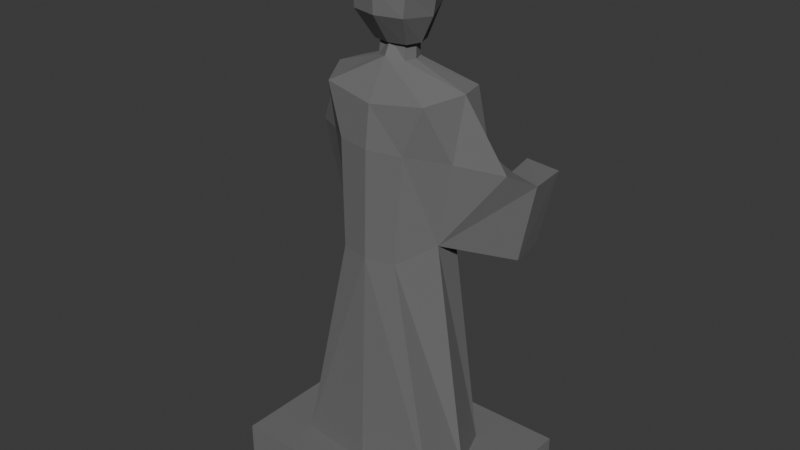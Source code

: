 # Source: Grave_6.blend  (saved by Blender 5.0.118; exported with 4.5.12 LTS)
import bpy
from mathutils import Matrix  # noqa: F401  (used for matrix-valued properties, if any)

bpy.ops.wm.read_factory_settings(use_empty=True)
scene = bpy.context.scene
scene.name = 'Scene'

# ---- collections
col_collection = bpy.data.collections.new('Collection'); scene.collection.children.link(col_collection)

# ---- materials (node trees are filled in below, after node groups)
mat_gravestone = bpy.data.materials.new('Gravestone')
mat_gravestone.alpha_threshold = 0.0
mat_gravestone.use_backface_culling_lightprobe_volume = False
mat_gravestone.roughness = 0.5
mat_gravestone.line_color = (0.0, 0.0, 0.0, 1.0)

# ---- material node trees
mat_gravestone.use_nodes = True; mat_gravestone.node_tree.nodes.clear()
_N = mat_gravestone.node_tree.nodes; _L = mat_gravestone.node_tree.links
n0 = _N.new('ShaderNodeOutputMaterial'); n0.name = 'Material Output'; n0.location = (200, 100)
n1 = _N.new('ShaderNodeBsdfPrincipled'); n1.name = 'Principled BSDF'; n1.location = (-200, 100)
n1.inputs[0].default_value = (0.1552, 0.1552, 0.1552, 1.0)
n1.inputs[2].default_value = 1.0
_L.new(n1.outputs[0], n0.inputs[0])
n0.is_active_output = True

# ---- world
world_world = bpy.data.worlds.new('World'); scene.world = world_world
world_world.use_nodes = True; world_world.node_tree.nodes.clear()
_N = world_world.node_tree.nodes; _L = world_world.node_tree.links
n0 = _N.new('ShaderNodeOutputWorld'); n0.name = 'World Output'; n0.location = (200, 100)
n1 = _N.new('ShaderNodeBackground'); n1.name = 'Background'; n1.location = (-200, 100)
n1.inputs[0].default_value = (0.05088, 0.05088, 0.05088, 1.0)
_L.new(n1.outputs[0], n0.inputs[0])
n0.is_active_output = True
world_world.color = (0.05088, 0.05088, 0.05088)
world_world.sun_shadow_jitter_overblur = 0.0

# ---- meshes
me_cube_001 = bpy.data.meshes.new('Cube.001')
me_cube_001.from_pydata([(0.0, 0.0, -0.1945), (-0.4271, -0.3084, -0.1945), (-0.4271, 0.3084, -0.1945), (-0.4271, -0.3084, -0.3309), (-0.4271, 0.3084, -0.3309), (0.4271, -0.3084, -0.1945), (0.4271, 0.3084, -0.1945), (0.4271, -0.3084, -0.3309), (0.4271, 0.3084, -0.3309)], [], [(0, 2, 1), (3, 7, 5, 1), (1, 2, 4, 3), (6, 8, 4, 2), (8, 7, 3, 4), (0, 6, 2), (1, 5, 0), (0, 5, 6), (5, 7, 8, 6)])
_uv = me_cube_001.uv_layers.new(name='UVMap')
_uv.uv.foreach_set('vector', [0.375, 0.25, 0.375, 0.25, 0.375, 0.0, 0.375, 1.0, 0.375, 1.0, 0.375, 1.0, 0.375, 1.0, 0.375, 0.0, 0.375, 0.25, 0.375, 0.25, 0.375, 0.0, 0.375, 0.25, 0.375, 0.25, 0.375, 0.25, 0.375, 0.25, 0.125, 0.5, 0.125, 0.75, 0.125, 0.75, 0.125, 0.5, 0.375, 0.25, 0.375, 0.25, 0.375, 0.25, 0.375, 1.0, 0.375, 1.0, 0.375, 1.0, 0.375, 0.0, 0.375, 0.0, 0.375, 0.25, 0.375, 0.0, 0.375, 0.0, 0.375, 0.25, 0.375, 0.25])
me_cube_001.materials.append(mat_gravestone)
me_cube_001.update()
me_cube_002 = bpy.data.meshes.new('Cube.002')
me_cube_002.from_pydata([(0.2639, -0.1725, -0.1945), (0.2179, 0.1573, -0.1945), (0.0, 0.2002, -0.1945), (0.0, -0.2002, -0.1945), (0.2751, 0.0, -0.1945), (0.102, -0.1475, 0.5798), (0.1838, 0.04968, 0.641), (0.0, 0.1029, 0.6302), (0.0, -0.1695, 0.5798), (0.1861, -0.03914, 0.6313), (0.1206, -0.1337, 0.9411), (0.1315, 0.09529, 0.9261), (0.0, 0.1195, 0.9261), (0.0, -0.1593, 0.9411), (0.2338, -0.03677, 0.9141), (0.1831, -0.1169, 1.106), (0.2235, 0.09562, 1.127), (0.0, 0.1143, 1.097), (0.0, -0.1418, 1.082), (0.2448, 0.002403, 1.127), (0.04978, -0.03726, 1.196), (0.04978, 0.03726, 1.196), (0.0, 0.04742, 1.196), (0.0, -0.06731, 1.209), (0.06334, 2.323e-08, 1.196), (0.04566, -0.03223, 1.256), (0.04566, 0.04229, 1.256), (0.2593, 0.1103, 0.9151), (0.3655, 0.0527, 0.886), (0.2973, 0.1661, 0.5605), (0.356, 0.1505, 0.5605), (0.3067, 0.1664, 0.8453), (0.4124, 0.148, 0.8329), (0.2804, 0.2979, 0.5615), (0.3404, 0.2742, 0.5639), (0.2665, 0.3109, 0.8307), (0.3964, 0.2932, 0.8307), (0.0, 0.05245, 1.256), (0.0, -0.04239, 1.256), (0.05922, 0.00503, 1.256), (0.06026, -0.04254, 1.247), (0.06026, 0.05581, 1.247), (0.0, 0.06921, 1.247), (0.0, -0.05594, 1.247), (0.07815, 0.006637, 1.247), (0.06416, -0.05809, 1.523), (0.05306, 0.1241, 1.566), (0.0, 0.1375, 1.585), (0.0, -0.07149, 1.541), (0.07815, 0.006637, 1.55), (0.09871, 0.1209, 1.421), (0.0, 0.15, 1.421), (0.1308, 0.01488, 1.433), (0.09871, -0.09218, 1.421), (0.0, -0.1212, 1.421), (0.0, 0.1566, 1.322), (0.08437, 0.09665, 1.356), (0.1148, 0.01283, 1.33), (0.09207, -0.09606, 1.342), (0.0, -0.1193, 1.342), (0.0, 0.03299, 1.585)], [], [(1, 4, 9, 6), (0, 3, 8, 5), (4, 0, 5, 9), (2, 1, 6, 7), (9, 5, 10, 14), (7, 6, 11, 12), (9, 14, 28), (5, 8, 13, 10), (21, 24, 39, 26), (10, 13, 18, 15), (14, 10, 15, 19), (12, 11, 16, 17), (17, 16, 21, 22), (16, 19, 24, 21), (15, 18, 23, 20), (19, 15, 20, 24), (27, 6, 29, 31), (16, 11, 6, 27), (19, 16, 27, 28), (19, 28, 14), (32, 31, 35, 36), (28, 27, 31, 32), (9, 28, 32, 30), (6, 9, 30, 29), (33, 34, 36, 35), (30, 32, 36, 34), (29, 30, 34, 33), (31, 29, 33, 35), (22, 21, 26, 37), (20, 23, 38, 25), (24, 20, 25, 39), (26, 39, 25, 38, 37), (41, 42, 43, 40, 44), (49, 60, 47, 46), (51, 50, 46, 47), (50, 52, 49, 46), (52, 53, 45, 49), (53, 54, 48, 45), (58, 59, 54, 53), (57, 58, 53, 52), (56, 57, 52, 50), (55, 56, 50, 51), (42, 41, 56, 55), (41, 44, 57, 56), (44, 40, 58, 57), (40, 43, 59, 58), (48, 60, 49, 45)])
_uv = me_cube_002.uv_layers.new(name='UVMap')
_uv.uv.foreach_set('vector', [0.0, 0.0, 0.0, 0.0, 0.0, 0.0, 0.0, 0.0, 0.0, 0.0, 0.0, 0.0, 0.0, 0.0, 0.0, 0.0, 0.0, 0.0, 0.0, 0.0, 0.0, 0.0, 0.0, 0.0, 0.0, 0.0, 0.0, 0.0, 0.0, 0.0, 0.0, 0.0, 0.0, 0.0, 0.0, 0.0, 0.0, 0.0, 0.0, 0.0, 0.0, 0.0, 0.0, 0.0, 0.0, 0.0, 0.0, 0.0, 0.0, 0.0, 0.0, 0.0, 0.0, 0.0, 0.0, 0.0, 0.0, 0.0, 0.0, 0.0, 0.0, 0.0, 0.0, 0.0, 0.0, 0.0, 0.0, 0.0, 0.0, 0.0, 0.0, 0.0, 0.0, 0.0, 0.0, 0.0, 0.0, 0.0, 0.0, 0.0, 0.0, 0.0, 0.0, 0.0, 0.0, 0.0, 0.0, 0.0, 0.0, 0.0, 0.0, 0.0, 0.0, 0.0, 0.0, 0.0, 0.0, 0.0, 0.0, 0.0, 0.0, 0.0, 0.0, 0.0, 0.0, 0.0, 0.0, 0.0, 0.0, 0.0, 0.0, 0.0, 0.0, 0.0, 0.0, 0.0, 0.0, 0.0, 0.0, 0.0, 0.0, 0.0, 0.0, 0.0, 0.0, 0.0, 0.0, 0.0, 0.0, 0.0, 0.0, 0.0, 0.0, 0.0, 0.0, 0.0, 0.0, 0.0, 0.0, 0.0, 0.0, 0.0, 0.0, 0.0, 0.0, 0.0, 0.0, 0.0, 0.0, 0.0, 0.0, 0.0, 0.0, 0.0, 0.0, 0.0, 0.0, 0.0, 0.0, 0.0, 0.0, 0.0, 0.0, 0.0, 0.0, 0.0, 0.0, 0.0, 0.0, 0.0, 0.0, 0.0, 0.0, 0.0, 0.0, 0.0, 0.0, 0.0, 0.0, 0.0, 0.0, 0.0, 0.0, 0.0, 0.0, 0.0, 0.0, 0.0, 0.0, 0.0, 0.0, 0.0, 0.0, 0.0, 0.0, 0.0, 0.0, 0.0, 0.0, 0.0, 0.0, 0.0, 0.0, 0.0, 0.0, 0.0, 0.0, 0.0, 0.0, 0.0, 0.0, 0.0, 0.0, 0.0, 0.0, 0.0, 0.0, 0.0, 0.0, 0.0, 0.0, 0.0, 0.0, 0.0, 0.0, 0.0, 0.0, 0.0, 0.0, 0.0, 0.0, 0.0, 0.0, 0.0, 0.0, 0.0, 0.0, 0.0, 0.0, 0.0, 0.0, 0.0, 0.0, 0.0, 0.0, 0.0, 0.0, 0.0, 0.0, 0.0, 0.0, 0.0, 0.0, 0.0, 0.0, 0.0, 0.0, 0.0, 0.0, 0.0, 0.0, 0.0, 0.0, 0.0, 0.0, 0.0, 0.0, 0.0, 0.0, 0.0, 0.0, 0.0, 0.0, 0.0, 0.0, 0.0, 0.0, 0.0, 0.0, 0.0, 0.0, 0.0, 0.0, 0.0, 0.0, 0.0, 0.0, 0.0, 0.0, 0.0, 0.0, 0.0, 0.0, 0.0, 0.0, 0.0, 0.0, 0.0, 0.0, 0.0, 0.0, 0.0, 0.0, 0.0, 0.0, 0.0, 0.0, 0.0, 0.0, 0.0, 0.0, 0.0, 0.0, 0.0, 0.0, 0.0, 0.0, 0.0, 0.0, 0.0, 0.0, 0.0, 0.0, 0.0, 0.0, 0.0, 0.0, 0.0, 0.0, 0.0, 0.0, 0.0, 0.0, 0.0, 0.0, 0.0, 0.0, 0.0, 0.0, 0.0, 0.0, 0.0, 0.0, 0.0, 0.0, 0.0, 0.0, 0.0, 0.0, 0.0, 0.0, 0.0, 0.0, 0.0, 0.0, 0.0, 0.0, 0.0, 0.0, 0.0, 0.0, 0.0, 0.0, 0.0, 0.0, 0.0, 0.0, 0.0, 0.0, 0.0, 0.0, 0.0, 0.0, 0.0, 0.0, 0.0])
me_cube_002.materials.append(mat_gravestone)
me_cube_002.update()

# ---- objects
ob_cube = bpy.data.objects.new('Cube', me_cube_001)
ob_cube_001 = bpy.data.objects.new('Cube.001', me_cube_002)

# ---- transforms, parenting, visibility, modifiers, constraints
ob_cube.location = (0.0, 1.091e-09, 0.3373)
ob_cube_001.location = (0.0, 1.091e-09, 0.3373)
_m = ob_cube_001.modifiers.new('Mirror', 'MIRROR')
_m.use_clip = True

# ---- collection membership
col_collection.objects.link(ob_cube)
col_collection.objects.link(ob_cube_001)

# ---- scene / render settings (as saved in the file)
scene.frame_start = 1; scene.frame_end = 250; scene.frame_set(1)
scene.render.engine = 'BLENDER_EEVEE_NEXT'
scene.render.bake_bias = 0.0
scene.render.bake_samples = 0
scene.cycles.sampling_pattern = 'TABULATED_SOBOL'
scene.eevee.use_volume_custom_range = False
bpy.context.view_layer.update()

# ---- added for rendering (the .blend has no active camera and no usable light): camera, sun
cam_auto = bpy.data.cameras.new('AutoCamera')
cam_auto.lens = 50.0
cam_auto.sensor_width = 36.0
cam_auto.clip_end = 1000.0
ob_auto_camera = bpy.data.objects.new('AutoCamera', cam_auto)
scene.collection.objects.link(ob_auto_camera)
ob_auto_camera.location = (2.0239, -2.42743, 2.58357)
ob_auto_camera.rotation_euler = (1.09748, -7.21219e-08, 0.694738)
scene.camera = ob_auto_camera
light_auto_sun = bpy.data.lights.new('AutoSun', 'SUN')
light_auto_sun.energy = 3.0
light_auto_sun.angle = 0.0523599
ob_auto_sun = bpy.data.objects.new('AutoSun', light_auto_sun)
scene.collection.objects.link(ob_auto_sun)
ob_auto_sun.rotation_euler = (0.872665, 0.174533, 0.523599)
bpy.context.view_layer.update()
